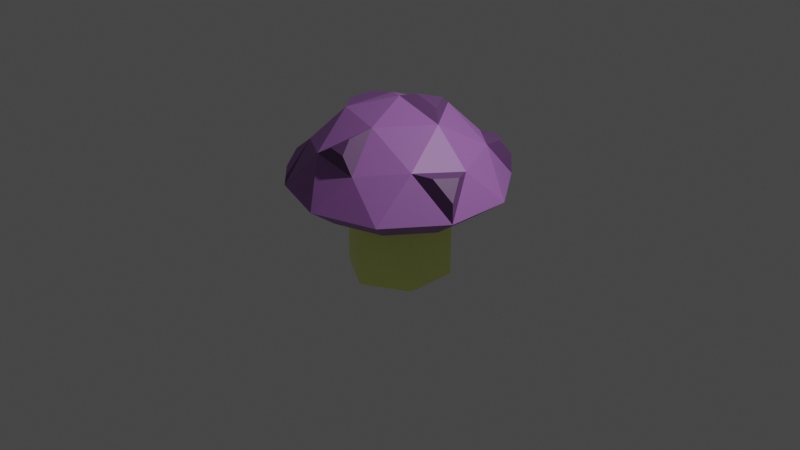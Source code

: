 # Source: cogumelo.blend  (saved by Blender 3.0.42; exported with 4.5.12 LTS)
import bpy
from mathutils import Matrix  # noqa: F401  (used for matrix-valued properties, if any)

bpy.ops.wm.read_factory_settings(use_empty=True)
scene = bpy.context.scene
scene.name = 'Scene'

# ---- collections
col_collection = bpy.data.collections.new('Collection'); scene.collection.children.link(col_collection)

# ---- materials (node trees are filled in below, after node groups)
mat_material_001 = bpy.data.materials.new('Material.001')
mat_material_001.use_transparent_shadow = False
mat_material_002 = bpy.data.materials.new('Material.002')
mat_material_002.use_transparent_shadow = False
mat_material_004 = bpy.data.materials.new('Material.004')
mat_material_004.use_transparent_shadow = False

# ---- material node trees
mat_material_001.use_nodes = True; mat_material_001.node_tree.nodes.clear()
_N = mat_material_001.node_tree.nodes; _L = mat_material_001.node_tree.links
n0 = _N.new('ShaderNodeBsdfPrincipled'); n0.name = 'Principled BSDF'; n0.location = (10, 300)
n0.distribution = 'GGX'
n0.subsurface_method = 'RANDOM_WALK_SKIN'
n0.inputs[0].default_value = (0.8948, 1.0, 0.2782, 1.0)
n0.inputs[3].default_value = 1.45
n0.inputs[27].default_value = (0.0, 0.0, 0.0, 1.0)
n0.inputs[28].default_value = 1.0
n1 = _N.new('ShaderNodeOutputMaterial'); n1.name = 'Material Output'; n1.location = (300, 300)
_L.new(n0.outputs[0], n1.inputs[0])
n1.is_active_output = True
mat_material_002.use_nodes = True; mat_material_002.node_tree.nodes.clear()
_N = mat_material_002.node_tree.nodes; _L = mat_material_002.node_tree.links
n0 = _N.new('ShaderNodeBsdfPrincipled'); n0.name = 'Principled BSDF'; n0.location = (10, 300)
n0.distribution = 'GGX'
n0.subsurface_method = 'RANDOM_WALK_SKIN'
n0.inputs[0].default_value = (0.3564, 0.1413, 0.4564, 1.0)
n0.inputs[3].default_value = 1.45
n0.inputs[27].default_value = (0.0, 0.0, 0.0, 1.0)
n0.inputs[28].default_value = 1.0
n1 = _N.new('ShaderNodeOutputMaterial'); n1.name = 'Material Output'; n1.location = (300, 300)
_L.new(n0.outputs[0], n1.inputs[0])
n1.is_active_output = True
mat_material_004.use_nodes = True; mat_material_004.node_tree.nodes.clear()
_N = mat_material_004.node_tree.nodes; _L = mat_material_004.node_tree.links
n0 = _N.new('ShaderNodeBsdfPrincipled'); n0.name = 'Principled BSDF'; n0.location = (10, 300)
n0.distribution = 'GGX'
n0.subsurface_method = 'RANDOM_WALK_SKIN'
n0.inputs[0].default_value = (0.1407, 0.05861, 0.1789, 1.0)
n0.inputs[3].default_value = 1.45
n0.inputs[27].default_value = (0.0, 0.0, 0.0, 1.0)
n0.inputs[28].default_value = 1.0
n1 = _N.new('ShaderNodeOutputMaterial'); n1.name = 'Material Output'; n1.location = (300, 300)
_L.new(n0.outputs[0], n1.inputs[0])
n1.is_active_output = True

# ---- world
world_world = bpy.data.worlds.new('World'); scene.world = world_world
world_world.use_nodes = True; world_world.node_tree.nodes.clear()
_N = world_world.node_tree.nodes; _L = world_world.node_tree.links
n0 = _N.new('ShaderNodeOutputWorld'); n0.name = 'World Output'; n0.location = (300, 300)
n1 = _N.new('ShaderNodeBackground'); n1.name = 'Background'; n1.location = (10, 300)
n1.inputs[0].default_value = (0.05088, 0.05088, 0.05088, 1.0)
_L.new(n1.outputs[0], n0.inputs[0])
n0.is_active_output = True
world_world.color = (0.05088, 0.05088, 0.05088)
world_world.use_sun_shadow = False
world_world.sun_shadow_jitter_overblur = 0.0

# ---- cameras
cam_camera = bpy.data.cameras.new('Camera')
cam_camera.clip_end = 100.0
cam_camera.ortho_scale = 7.314

# ---- lights
light_light = bpy.data.lights.new('Light', 'POINT')
light_light.transmission_factor = 0.0
light_light.energy = 1000.0
light_light.shadow_soft_size = 0.1
light_light.shadow_maximum_resolution = 0.006
light_light.use_absolute_resolution = True

# ---- meshes
me_cylinder = bpy.data.meshes.new('Cylinder')
me_cylinder.from_pydata([(0.0, 1.0, -1.0), (0.0, 1.0, 1.0), (0.866, 0.5, -1.0), (0.866, 0.5, 1.0), (0.866, -0.5, -1.0), (0.866, -0.5, 1.0), (-8.742e-08, -1.0, -1.0), (-8.742e-08, -1.0, 1.0), (-0.866, -0.5, -1.0), (-0.866, -0.5, 1.0), (-0.866, 0.5, -1.0), (-0.866, 0.5, 1.0), (-1.609e-09, 0.7604, -1.136), (0.6585, 0.3802, -1.136), (0.6585, -0.3802, -1.136), (-6.808e-08, -0.7604, -1.136), (-0.6585, -0.3802, -1.136), (-0.6585, 0.3802, -1.136)], [], [(0, 1, 3, 2), (2, 3, 5, 4), (4, 5, 7, 6), (6, 7, 9, 8), (3, 1, 11, 9, 7, 5), (8, 9, 11, 10), (10, 11, 1, 0), (2, 4, 14, 13), (12, 13, 14, 15, 16, 17), (8, 10, 17, 16), (0, 2, 13, 12), (4, 6, 15, 14), (10, 0, 12, 17), (6, 8, 16, 15)])
_uv = me_cylinder.uv_layers.new(name='UVMap')
_uv.uv.foreach_set('vector', [1.0, 0.5, 1.0, 1.0, 0.8333, 1.0, 0.8333, 0.5, 0.8333, 0.5, 0.8333, 1.0, 0.6667, 1.0, 0.6667, 0.5, 0.6667, 0.5, 0.6667, 1.0, 0.5, 1.0, 0.5, 0.5, 0.5, 0.5, 0.5, 1.0, 0.3333, 1.0, 0.3333, 0.5, 0.4578, 0.37, 0.25, 0.49, 0.04215, 0.37, 0.04215, 0.13, 0.25, 0.01, 0.4578, 0.13, 0.3333, 0.5, 0.3333, 1.0, 0.1667, 1.0, 0.1667, 0.5, 0.1667, 0.5, 0.1667, 1.0, -8.941e-08, 1.0, -8.941e-08, 0.5, 0.8333, 0.5, 0.6667, 0.5, 0.6667, 0.5, 0.8333, 0.5, 0.75, 0.49, 0.9578, 0.37, 0.9578, 0.13, 0.75, 0.01, 0.5422, 0.13, 0.5422, 0.37, 0.3333, 0.5, 0.1667, 0.5, 0.1667, 0.5, 0.3333, 0.5, 1.0, 0.5, 0.8333, 0.5, 0.8333, 0.5, 1.0, 0.5, 0.6667, 0.5, 0.5, 0.5, 0.5, 0.5, 0.6667, 0.5, 0.1667, 0.5, -8.941e-08, 0.5, -8.941e-08, 0.5, 0.1667, 0.5, 0.5, 0.5, 0.3333, 0.5, 0.3333, 0.5, 0.5, 0.5])
me_cylinder.materials.append(mat_material_001)
me_cylinder.use_remesh_fix_poles = True
me_cylinder.use_remesh_preserve_attributes = False
me_cylinder.update()
me_icosphere_002 = bpy.data.meshes.new('Icosphere.002')
me_icosphere_002.from_pydata([(0.3457, 2.286, 0.9962), (-0.8969, 2.69, 0.9962), (-0.8969, 3.997, 0.9962), (0.3457, 4.4, 0.9962), (1.114, 3.343, 0.9962), (0.002235, 3.343, 1.622), (1.334, 2.911, 0.5428), (1.334, 3.776, 0.5428), (0.002235, 1.943, 0.5428), (0.8254, 2.21, 0.5428), (-1.33, 2.911, 0.5428), (-0.821, 2.21, 0.5428), (-0.821, 4.476, 0.5428), (-1.33, 3.776, 0.5428), (0.8254, 4.476, 0.5428), (0.002235, 4.744, 0.5428), (0.8574, 2.722, 1.075), (-0.3244, 2.338, 1.075), (-1.055, 3.343, 1.075), (-0.3244, 4.349, 1.075), (0.8574, 3.965, 1.075), (0.2041, 2.722, 1.438), (0.6555, 3.343, 1.438), (-0.5263, 2.959, 1.438), (-0.5263, 3.727, 1.438), (0.2041, 3.965, 1.438), (0.5791, 3.531, 0.4578), (0.3587, 3.834, 0.4578), (0.002235, 3.95, 0.4578), (-0.3543, 3.834, 0.4578), (-0.5746, 3.531, 0.4578), (-0.5746, 3.156, 0.4578), (-0.3543, 2.853, 0.4578), (0.002235, 2.737, 0.4578), (0.3587, 2.853, 0.4578), (0.5791, 3.156, 0.4578), (0.9975, 3.667, 0.2861), (0.6173, 4.19, 0.2861), (0.002235, 4.39, 0.2861), (-0.6129, 4.19, 0.2861), (-0.993, 3.667, 0.2861), (-0.993, 3.02, 0.2861), (-0.6129, 2.497, 0.2861), (0.002235, 2.297, 0.2861), (0.6173, 2.497, 0.2861), (0.9975, 3.02, 0.2861), (0.4332, 3.483, 0.2226), (0.2686, 3.71, 0.2226), (0.002235, 3.797, 0.2226), (-0.2641, 3.71, 0.2226), (-0.4288, 3.483, 0.2226), (-0.4288, 3.203, 0.2226), (-0.2641, 2.977, 0.2226), (0.002235, 2.89, 0.2226), (0.2686, 2.977, 0.2226), (0.4332, 3.203, 0.2226), (-0.685, 3.515, 1.46), (-0.685, 3.172, 1.46), (-0.9207, 3.343, 1.298), (-1.01, 2.4, 0.677), (-1.039, 2.587, 0.8536), (-1.208, 2.673, 0.677), (0.123, 2.453, 1.351), (0.1716, 2.303, 1.2), (-0.05834, 2.321, 1.227), (1.216, 3.127, 1.016), (1.322, 2.919, 0.7981), (1.092, 2.828, 1.054), (0.5864, 4.432, 1.017), (0.8138, 4.468, 0.8022), (0.829, 4.225, 1.055), (-0.2462, 4.741, 0.7041), (-0.3938, 4.562, 0.9447), (-0.6182, 4.62, 0.7041), (0.5058, 3.464, 1.567), (0.1681, 3.464, 1.662), (0.2724, 3.785, 1.567)], [], [(0, 16, 21), (1, 17, 23), (2, 18, 24), (3, 19, 25), (4, 20, 22), (22, 25, 76, 74), (22, 20, 25), (20, 3, 25), (25, 24, 5), (25, 19, 24), (19, 2, 24), (24, 23, 5), (18, 23, 57, 58), (18, 1, 23), (23, 21, 5), (23, 17, 21), (21, 17, 64, 62), (21, 22, 5), (21, 16, 22), (16, 4, 22), (7, 20, 4), (7, 14, 20), (20, 14, 69, 70), (15, 19, 3), (12, 19, 72, 73), (12, 2, 19), (13, 18, 2), (13, 10, 18), (10, 1, 18), (11, 17, 1), (11, 8, 17), (8, 0, 17), (9, 16, 0), (9, 6, 16), (16, 6, 66, 67), (14, 15, 3), (12, 13, 2), (10, 11, 59, 61), (8, 9, 0), (6, 7, 4), (31, 32, 52, 51), (26, 35, 34, 33, 32, 31, 30, 29, 28, 27), (7, 6, 45, 36), (12, 15, 38, 39), (29, 30, 50, 49), (9, 8, 43, 44), (27, 28, 48, 47), (8, 11, 42, 43), (11, 10, 41, 42), (34, 35, 55, 54), (13, 12, 39, 40), (37, 36, 46, 47), (44, 43, 53, 54), (38, 37, 47, 48), (36, 45, 55, 46), (40, 39, 49, 50), (45, 44, 54, 55), (43, 42, 52, 53), (42, 41, 51, 52), (41, 40, 50, 51), (39, 38, 48, 49), (26, 27, 47, 46), (6, 9, 44, 45), (33, 34, 54, 53), (28, 29, 49, 48), (35, 26, 46, 55), (10, 13, 40, 41), (30, 31, 51, 50), (15, 14, 37, 38), (32, 33, 53, 52), (14, 7, 36, 37), (56, 58, 57), (24, 18, 58, 56), (23, 24, 56, 57), (61, 59, 60), (1, 10, 61, 60), (11, 1, 60, 59), (64, 63, 62), (17, 0, 63, 64), (0, 21, 62, 63), (66, 65, 67), (4, 16, 67, 65), (6, 4, 65, 66), (69, 68, 70), (3, 20, 70, 68), (14, 3, 68, 69), (71, 73, 72), (15, 12, 73, 71), (19, 15, 71, 72), (74, 76, 75), (25, 5, 75, 76), (5, 22, 74, 75)])
me_icosphere_002.polygons.foreach_set('material_index', [0, 0, 0, 0, 0, 1, 0, 0, 0, 0, 0, 0, 1, 0, 0, 0, 1, 0, 0, 0, 0, 0, 1, 0, 1, 0, 0, 0, 0, 0, 0, 0, 0, 0, 1, 0, 0, 1, 0, 0, 0, 0, 0, 0, 0, 0, 0, 0, 0, 0, 0, 0, 0, 0, 0, 0, 0, 0, 0, 0, 0, 0, 0, 0, 0, 0, 0, 0, 0, 0, 0, 1, 1, 1, 1, 1, 1, 1, 1, 1, 1, 1, 1, 1, 1, 1, 1, 1, 1, 1, 1, 1])
_uv = me_icosphere_002.uv_layers.new(name='UVMap')
_uv.uv.foreach_set('vector', [0.1818, 0.3149, 0.2727, 0.3149, 0.2273, 0.3937, 0.0, 0.3149, 0.09091, 0.3149, 0.04546, 0.3937, 0.7273, 0.3149, 0.8182, 0.3149, 0.7727, 0.3937, 0.5455, 0.3149, 0.6364, 0.3149, 0.5909, 0.3937, 0.3636, 0.3149, 0.4545, 0.3149, 0.4091, 0.3937, 0.4091, 0.3937, 0.5, 0.3937, 0.5, 0.3937, 0.4091, 0.3937, 0.4091, 0.3937, 0.4545, 0.3149, 0.5, 0.3937, 0.4545, 0.3149, 0.5455, 0.3149, 0.5, 0.3937, 0.5909, 0.3937, 0.6818, 0.3937, 0.6364, 0.4724, 0.5909, 0.3937, 0.6364, 0.3149, 0.6818, 0.3937, 0.6364, 0.3149, 0.7273, 0.3149, 0.6818, 0.3937, 0.7727, 0.3937, 0.8636, 0.3937, 0.8182, 0.4724, 0.8182, 0.3149, 0.8636, 0.3937, 0.8636, 0.3937, 0.8182, 0.3149, 0.8182, 0.3149, 0.9091, 0.3149, 0.8636, 0.3937, 0.04546, 0.3937, 0.1364, 0.3937, 0.09091, 0.4724, 0.04546, 0.3937, 0.09091, 0.3149, 0.1364, 0.3937, 0.1364, 0.3937, 0.09091, 0.3149, 0.09091, 0.3149, 0.1364, 0.3937, 0.2273, 0.3937, 0.3182, 0.3937, 0.2727, 0.4724, 0.2273, 0.3937, 0.2727, 0.3149, 0.3182, 0.3937, 0.2727, 0.3149, 0.3636, 0.3149, 0.3182, 0.3937, 0.4091, 0.2362, 0.4545, 0.3149, 0.3636, 0.3149, 0.4091, 0.2362, 0.5, 0.2362, 0.4545, 0.3149, 0.4545, 0.3149, 0.5, 0.2362, 0.5, 0.2362, 0.4545, 0.3149, 0.5909, 0.2362, 0.6364, 0.3149, 0.5455, 0.3149, 0.6818, 0.2362, 0.6364, 0.3149, 0.6364, 0.3149, 0.6818, 0.2362, 0.6818, 0.2362, 0.7273, 0.3149, 0.6364, 0.3149, 0.7727, 0.2362, 0.8182, 0.3149, 0.7273, 0.3149, 0.7727, 0.2362, 0.8636, 0.2362, 0.8182, 0.3149, 0.8636, 0.2362, 0.9091, 0.3149, 0.8182, 0.3149, 0.04546, 0.2362, 0.09091, 0.3149, 0.0, 0.3149, 0.04546, 0.2362, 0.1364, 0.2362, 0.09091, 0.3149, 0.1364, 0.2362, 0.1818, 0.3149, 0.09091, 0.3149, 0.2273, 0.2362, 0.2727, 0.3149, 0.1818, 0.3149, 0.2273, 0.2362, 0.3182, 0.2362, 0.2727, 0.3149, 0.2727, 0.3149, 0.3182, 0.2362, 0.3182, 0.2362, 0.2727, 0.3149, 0.5, 0.2362, 0.5909, 0.2362, 0.5455, 0.3149, 0.6818, 0.2362, 0.7727, 0.2362, 0.7273, 0.3149, 0.8636, 0.2362, 0.9545, 0.2362, 0.9545, 0.2362, 0.8636, 0.2362, 0.1364, 0.2362, 0.2273, 0.2362, 0.1818, 0.3149, 0.3182, 0.2362, 0.4091, 0.2362, 0.3636, 0.3149, 0.8636, 0.2362, 0.04546, 0.2362, 0.04546, 0.2362, 0.8636, 0.2362, 0.4091, 0.2362, 0.3182, 0.2362, 0.2273, 0.2362, 0.1364, 0.2362, 0.04546, 0.2362, 0.8636, 0.2362, 0.7727, 0.2362, 0.6818, 0.2362, 0.5909, 0.2362, 0.5, 0.2362, 0.4091, 0.2362, 0.3182, 0.2362, 0.3182, 0.2362, 0.4091, 0.2362, 0.6818, 0.2362, 0.5909, 0.2362, 0.5909, 0.2362, 0.6818, 0.2362, 0.6818, 0.2362, 0.7727, 0.2362, 0.7727, 0.2362, 0.6818, 0.2362, 0.2273, 0.2362, 0.1364, 0.2362, 0.1364, 0.2362, 0.2273, 0.2362, 0.5, 0.2362, 0.5909, 0.2362, 0.5909, 0.2362, 0.5, 0.2362, 0.1364, 0.2362, 0.04546, 0.2362, 0.04546, 0.2362, 0.1364, 0.2362, 0.9545, 0.2362, 0.8636, 0.2362, 0.8636, 0.2362, 0.9545, 0.2362, 0.2273, 0.2362, 0.3182, 0.2362, 0.3182, 0.2362, 0.2273, 0.2362, 0.7727, 0.2362, 0.6818, 0.2362, 0.6818, 0.2362, 0.7727, 0.2362, 0.5, 0.2362, 0.4091, 0.2362, 0.4091, 0.2362, 0.5, 0.2362, 0.2273, 0.2362, 0.1364, 0.2362, 0.1364, 0.2362, 0.2273, 0.2362, 0.5909, 0.2362, 0.5, 0.2362, 0.5, 0.2362, 0.5909, 0.2362, 0.4091, 0.2362, 0.3182, 0.2362, 0.3182, 0.2362, 0.4091, 0.2362, 0.7727, 0.2362, 0.6818, 0.2362, 0.6818, 0.2362, 0.7727, 0.2362, 0.3182, 0.2362, 0.2273, 0.2362, 0.2273, 0.2362, 0.3182, 0.2362, 0.1364, 0.2362, 0.04546, 0.2362, 0.04546, 0.2362, 0.1364, 0.2362, 0.9545, 0.2362, 0.8636, 0.2362, 0.8636, 0.2362, 0.9545, 0.2362, 0.8636, 0.2362, 0.7727, 0.2362, 0.7727, 0.2362, 0.8636, 0.2362, 0.6818, 0.2362, 0.5909, 0.2362, 0.5909, 0.2362, 0.6818, 0.2362, 0.4091, 0.2362, 0.5, 0.2362, 0.5, 0.2362, 0.4091, 0.2362, 0.3182, 0.2362, 0.2273, 0.2362, 0.2273, 0.2362, 0.3182, 0.2362, 0.1364, 0.2362, 0.2273, 0.2362, 0.2273, 0.2362, 0.1364, 0.2362, 0.5909, 0.2362, 0.6818, 0.2362, 0.6818, 0.2362, 0.5909, 0.2362, 0.3182, 0.2362, 0.4091, 0.2362, 0.4091, 0.2362, 0.3182, 0.2362, 0.8636, 0.2362, 0.7727, 0.2362, 0.7727, 0.2362, 0.8636, 0.2362, 0.7727, 0.2362, 0.8636, 0.2362, 0.8636, 0.2362, 0.7727, 0.2362, 0.5909, 0.2362, 0.5, 0.2362, 0.5, 0.2362, 0.5909, 0.2362, 0.04546, 0.2362, 0.1364, 0.2362, 0.1364, 0.2362, 0.04546, 0.2362, 0.5, 0.2362, 0.4091, 0.2362, 0.4091, 0.2362, 0.5, 0.2362, 0.7727, 0.3937, 0.8182, 0.3149, 0.8636, 0.3937, 0.7727, 0.3937, 0.8182, 0.3149, 0.8182, 0.3149, 0.7727, 0.3937, 0.8636, 0.3937, 0.7727, 0.3937, 0.7727, 0.3937, 0.8636, 0.3937, 0.8636, 0.2362, 0.9545, 0.2362, 0.9091, 0.3149, 0.9091, 0.3149, 0.8636, 0.2362, 0.8636, 0.2362, 0.9091, 0.3149, 0.04546, 0.2362, 0.0, 0.3149, 0.0, 0.3149, 0.04546, 0.2362, 0.09091, 0.3149, 0.1818, 0.3149, 0.1364, 0.3937, 0.09091, 0.3149, 0.1818, 0.3149, 0.1818, 0.3149, 0.09091, 0.3149, 0.1818, 0.3149, 0.2273, 0.3937, 0.2273, 0.3937, 0.1818, 0.3149, 0.3182, 0.2362, 0.3636, 0.3149, 0.2727, 0.3149, 0.3636, 0.3149, 0.2727, 0.3149, 0.2727, 0.3149, 0.3636, 0.3149, 0.3182, 0.2362, 0.3636, 0.3149, 0.3636, 0.3149, 0.3182, 0.2362, 0.5, 0.2362, 0.5455, 0.3149, 0.4545, 0.3149, 0.5455, 0.3149, 0.4545, 0.3149, 0.4545, 0.3149, 0.5455, 0.3149, 0.5, 0.2362, 0.5455, 0.3149, 0.5455, 0.3149, 0.5, 0.2362, 0.5909, 0.2362, 0.6818, 0.2362, 0.6364, 0.3149, 0.5909, 0.2362, 0.6818, 0.2362, 0.6818, 0.2362, 0.5909, 0.2362, 0.6364, 0.3149, 0.5909, 0.2362, 0.5909, 0.2362, 0.6364, 0.3149, 0.4091, 0.3937, 0.5, 0.3937, 0.4545, 0.4724, 0.5909, 0.3937, 0.6364, 0.4724, 0.6364, 0.4724, 0.5909, 0.3937, 0.2727, 0.4724, 0.3182, 0.3937, 0.3182, 0.3937, 0.2727, 0.4724])
me_icosphere_002.materials.append(mat_material_002)
me_icosphere_002.materials.append(mat_material_004)
me_icosphere_002.materials.append(None)
me_icosphere_002.use_remesh_fix_poles = True
me_icosphere_002.use_remesh_preserve_attributes = False
me_icosphere_002.update()

# ---- objects
ob_light = bpy.data.objects.new('Light', light_light)
ob_camera = bpy.data.objects.new('Camera', cam_camera)
ob_caule = bpy.data.objects.new('caule', me_cylinder)
ob_cabeca = bpy.data.objects.new('cabeca', me_icosphere_002)

# ---- transforms, parenting, visibility, modifiers, constraints
ob_light.location = (4.076, 1.005, 5.904)
ob_light.rotation_euler = (0.6503, 0.05522, 1.866)
ob_light.lock_rotations_4d = False
ob_light.empty_display_type = 'ARROWS'
ob_light.color = (0.0, 0.0, 0.0, 0.0)
ob_light.lineart.crease_threshold = 0.0
ob_camera.location = (7.359, -6.926, 4.958)
ob_camera.rotation_euler = (1.109, 0.0, 0.8149)
ob_camera.lock_rotations_4d = False
ob_camera.empty_display_type = 'ARROWS'
ob_camera.color = (0.0, 0.0, 0.0, 0.0)
ob_camera.display_type = 'WIRE'
ob_camera.lineart.crease_threshold = 0.0
ob_caule.location = (0.0, 0.0, 0.0)
ob_caule.scale = (0.5441, 0.5441, 0.5441)
ob_cabeca.location = (0.0, -2.717, 0.0)
ob_cabeca.scale = (0.8129, 0.8129, 0.8129)

# ---- collection membership
col_collection.objects.link(ob_light)
col_collection.objects.link(ob_camera)
col_collection.objects.link(ob_caule)
col_collection.objects.link(ob_cabeca)

# ---- scene / render settings (as saved in the file)
scene.camera = ob_camera
scene.frame_start = 1; scene.frame_end = 250; scene.frame_set(7)
scene.render.engine = 'BLENDER_EEVEE_NEXT'
scene.cycles.sampling_pattern = 'TABULATED_SOBOL'
scene.cycles.use_light_tree = False
scene.view_settings.view_transform = 'Filmic'
bpy.context.view_layer.update()

